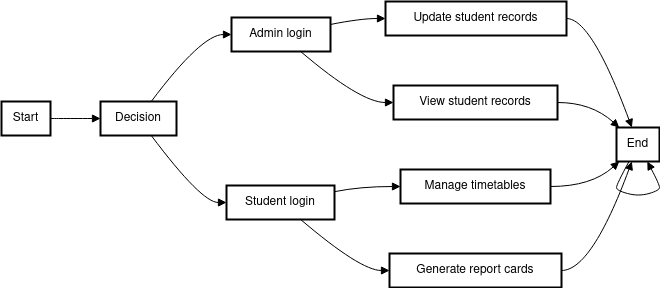

The diagram above was exported from draw.io. Its source (the exported page's mxGraphModel, read from the mxfile embedded in the PNG):
<mxGraphModel>
  <root>
    <mxCell id="0" />
    <mxCell id="1" parent="0" />
    <mxCell id="2" value="Start" style="whiteSpace=wrap;strokeWidth=2;" vertex="1" parent="1">
      <mxGeometry y="100" width="49" height="34" as="geometry" />
    </mxCell>
    <mxCell id="3" value="Decision" style="whiteSpace=wrap;strokeWidth=2;" vertex="1" parent="1">
      <mxGeometry x="99" y="100" width="76" height="34" as="geometry" />
    </mxCell>
    <mxCell id="4" value="Admin login" style="whiteSpace=wrap;strokeWidth=2;" vertex="1" parent="1">
      <mxGeometry x="230" y="16" width="99" height="34" as="geometry" />
    </mxCell>
    <mxCell id="5" value="Student login" style="whiteSpace=wrap;strokeWidth=2;" vertex="1" parent="1">
      <mxGeometry x="225" y="184" width="108" height="34" as="geometry" />
    </mxCell>
    <mxCell id="6" value="Update student records" style="whiteSpace=wrap;strokeWidth=2;" vertex="1" parent="1">
      <mxGeometry x="384" width="181" height="34" as="geometry" />
    </mxCell>
    <mxCell id="7" value="View student records" style="whiteSpace=wrap;strokeWidth=2;" vertex="1" parent="1">
      <mxGeometry x="392" y="84" width="164" height="34" as="geometry" />
    </mxCell>
    <mxCell id="8" value="Manage timetables" style="whiteSpace=wrap;strokeWidth=2;" vertex="1" parent="1">
      <mxGeometry x="399" y="168" width="150" height="34" as="geometry" />
    </mxCell>
    <mxCell id="9" value="Generate report cards" style="whiteSpace=wrap;strokeWidth=2;" vertex="1" parent="1">
      <mxGeometry x="388" y="252" width="172" height="34" as="geometry" />
    </mxCell>
    <mxCell id="10" value="End" style="whiteSpace=wrap;strokeWidth=2;" vertex="1" parent="1">
      <mxGeometry x="615" y="126" width="43" height="34" as="geometry" />
    </mxCell>
    <mxCell id="11" value="" style="curved=1;startArrow=none;endArrow=block;exitX=0.9959183517767458;exitY=0.5;entryX=-0.0026315889860454356;entryY=0.5;" edge="1" parent="1" source="2" target="3">
      <mxGeometry relative="1" as="geometry">
        <Array as="points" />
      </mxGeometry>
    </mxCell>
    <mxCell id="12" value="" style="curved=1;startArrow=none;endArrow=block;exitX=0.6679001971892546;exitY=0;entryX=0.0005891973322088069;entryY=0.5;" edge="1" parent="1" source="3" target="4">
      <mxGeometry relative="1" as="geometry">
        <Array as="points">
          <mxPoint x="200" y="33" />
        </Array>
      </mxGeometry>
    </mxCell>
    <mxCell id="13" value="" style="curved=1;startArrow=none;endArrow=block;exitX=0.6679001971892546;exitY=1;entryX=0.001388867696126302;entryY=0.5;" edge="1" parent="1" source="3" target="5">
      <mxGeometry relative="1" as="geometry">
        <Array as="points">
          <mxPoint x="200" y="201" />
        </Array>
      </mxGeometry>
    </mxCell>
    <mxCell id="14" value="" style="curved=1;startArrow=none;endArrow=block;exitX=0.9965487778788865;exitY=0.20710152534359594;entryX=-0.002394133509851951;entryY=0.5;" edge="1" parent="1" source="4" target="6">
      <mxGeometry relative="1" as="geometry">
        <Array as="points">
          <mxPoint x="359" y="17" />
        </Array>
      </mxGeometry>
    </mxCell>
    <mxCell id="15" value="" style="curved=1;startArrow=none;endArrow=block;exitX=0.6985900281655668;exitY=1;entryX=0.0010670685186618713;entryY=0.5;" edge="1" parent="1" source="4" target="7">
      <mxGeometry relative="1" as="geometry">
        <Array as="points">
          <mxPoint x="359" y="101" />
        </Array>
      </mxGeometry>
    </mxCell>
    <mxCell id="16" value="" style="curved=1;startArrow=none;endArrow=block;exitX=1.0052468688399703;exitY=0.1779404052683254;entryX=0.0009444427490234375;entryY=0.5;" edge="1" parent="1" source="5" target="8">
      <mxGeometry relative="1" as="geometry">
        <Array as="points">
          <mxPoint x="359" y="185" />
        </Array>
      </mxGeometry>
    </mxCell>
    <mxCell id="17" value="" style="curved=1;startArrow=none;endArrow=block;exitX=0.6866704887813992;exitY=1;entryX=0.0026647212893463846;entryY=0.5;" edge="1" parent="1" source="5" target="9">
      <mxGeometry relative="1" as="geometry">
        <Array as="points">
          <mxPoint x="359" y="269" />
        </Array>
      </mxGeometry>
    </mxCell>
    <mxCell id="18" value="" style="curved=1;startArrow=none;endArrow=block;exitX=0.9996316604192744;exitY=0.5;entryX=0.357241234510049;entryY=0;" edge="1" parent="1" source="6" target="10">
      <mxGeometry relative="1" as="geometry">
        <Array as="points">
          <mxPoint x="590" y="17" />
        </Array>
      </mxGeometry>
    </mxCell>
    <mxCell id="19" value="" style="curved=1;startArrow=none;endArrow=block;exitX=1.0019816654484446;exitY=0.5;entryX=0.06397188383083482;entryY=0;" edge="1" parent="1" source="7" target="10">
      <mxGeometry relative="1" as="geometry">
        <Array as="points">
          <mxPoint x="590" y="101" />
        </Array>
      </mxGeometry>
    </mxCell>
    <mxCell id="20" value="" style="curved=1;startArrow=none;endArrow=block;exitX=1.0023888397216796;exitY=0.5;entryX=0.06397188383083482;entryY=1;" edge="1" parent="1" source="8" target="10">
      <mxGeometry relative="1" as="geometry">
        <Array as="points">
          <mxPoint x="590" y="185" />
        </Array>
      </mxGeometry>
    </mxCell>
    <mxCell id="21" value="" style="curved=1;startArrow=none;endArrow=block;exitX=1.0002422110978948;exitY=0.5;entryX=0.357241234510049;entryY=1;" edge="1" parent="1" source="9" target="10">
      <mxGeometry relative="1" as="geometry">
        <Array as="points">
          <mxPoint x="590" y="269" />
        </Array>
      </mxGeometry>
    </mxCell>
    <mxCell id="22" value="" style="curved=1;startArrow=none;endArrow=block;exitX=0.2908449636705337;exitY=1;entryX=0.7169068560287759;entryY=1;" edge="1" parent="1" source="10" target="10">
      <mxGeometry relative="1" as="geometry">
        <Array as="points">
          <mxPoint x="615" y="183" />
          <mxPoint x="615" y="189" />
          <mxPoint x="637" y="195" />
          <mxPoint x="658" y="189" />
          <mxPoint x="658" y="183" />
        </Array>
      </mxGeometry>
    </mxCell>
  </root>
</mxGraphModel>